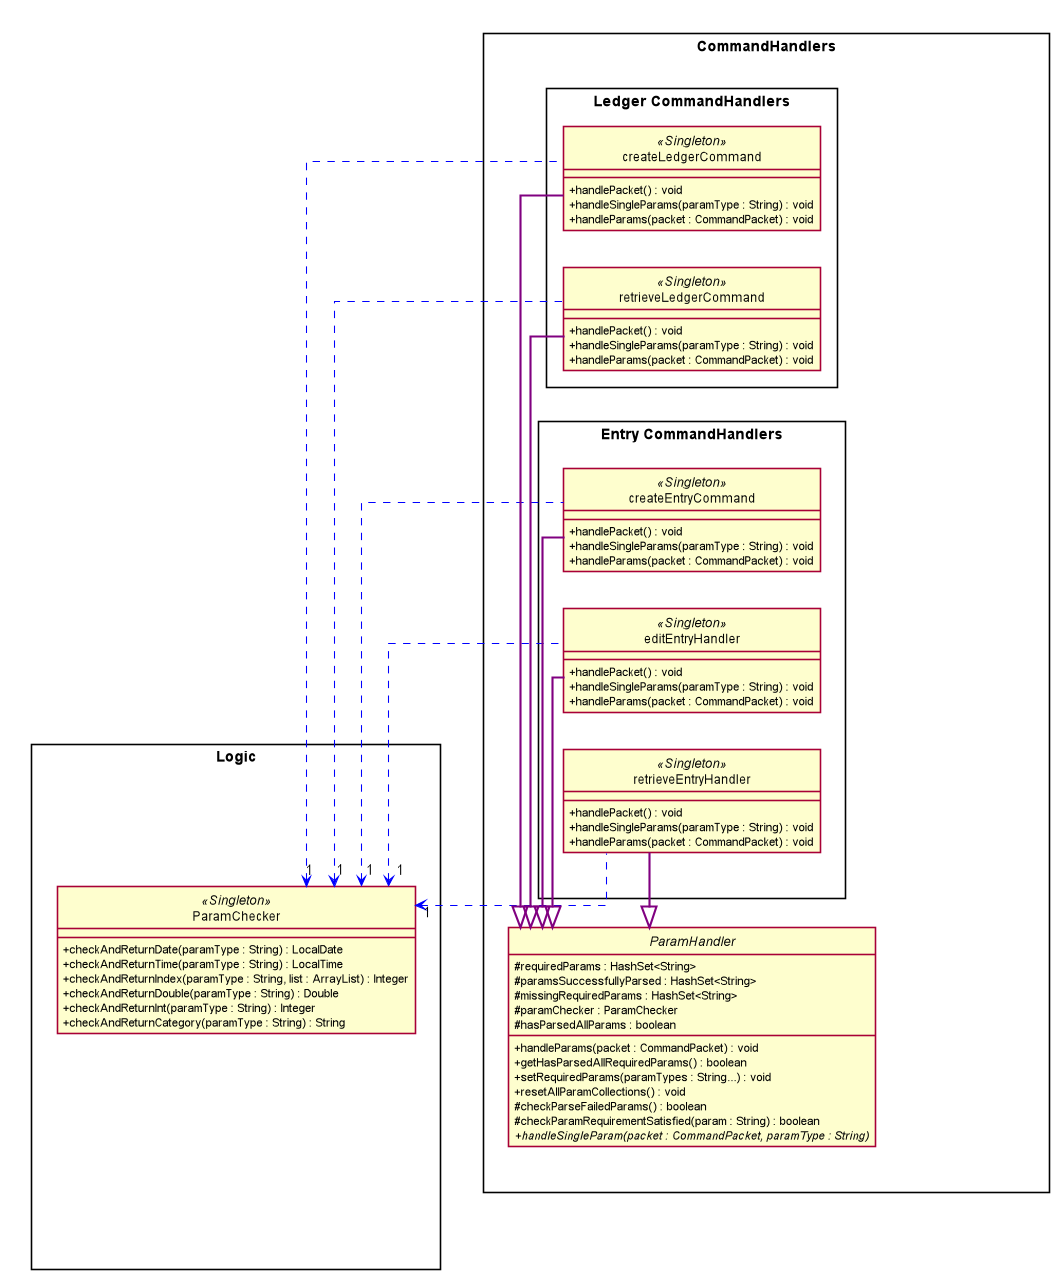

The diagram above was rendered by PlantUML. Its source (embedded in the PNG):
@startuml
left to right direction
hide circle
scale 1094 width
skinparam classAttributeIconSize 0
skinparam BoxPadding 20
skinparam shadowing false
skinparam linetype ortho
skinparam package<<Layout>> {
  borderColor Transparent
  backgroundColor Transparent
  fontColor Transparent
  stereotypeFontColor Transparent
}

rectangle Logic {

    package p1 <<Layout>> {
    }

    package p2 <<Layout>> {
    }

    package p3 <<Layout>> {
    }


    class ParamChecker <<Singleton>>{
        + checkAndReturnDate(paramType : String) : LocalDate
        + checkAndReturnTime(paramType : String) : LocalTime
        + checkAndReturnIndex(paramType : String, list : ArrayList) : Integer
        + checkAndReturnDouble(paramType : String) : Double
        + checkAndReturnInt(paramType : String) : Integer
        + checkAndReturnCategory(paramType : String) : String
    }


    p1 -[hidden] p2
    p2 -[hidden] p3
    p2 -[hidden] ParamChecker
}

rectangle "CommandHandlers"    {
    abstract class ParamHandler {
        # requiredParams : HashSet<String>
        # paramsSuccessfullyParsed : HashSet<String>
        # missingRequiredParams : HashSet<String>
        # paramChecker : ParamChecker
        # hasParsedAllParams : boolean
        + handleParams(packet : CommandPacket) : void
        + getHasParsedAllRequiredParams() : boolean
        + setRequiredParams(paramTypes : String...) : void
        + resetAllParamCollections() : void
        # checkParseFailedParams() : boolean
        # checkParamRequirementSatisfied(param : String) : boolean
        + {abstract} handleSingleParam(packet : CommandPacket, paramType : String)
    }

    rectangle "Ledger CommandHandlers"    {
        class createLedgerCommand <<Singleton>>{
            + handlePacket() : void
            + handleSingleParams(paramType : String) : void
            + handleParams(packet : CommandPacket) : void
        }
        class retrieveLedgerCommand <<Singleton>>{
            + handlePacket() : void
            + handleSingleParams(paramType : String) : void
            + handleParams(packet : CommandPacket) : void
        }
    }

    package p4 <<Layout>> {
    }

    rectangle "Entry CommandHandlers"    {
        class createEntryCommand <<Singleton>>{
            + handlePacket() : void
            + handleSingleParams(paramType : String) : void
            + handleParams(packet : CommandPacket) : void
        }
        class editEntryHandler <<Singleton>>{
            + handlePacket() : void
            + handleSingleParams(paramType : String) : void
            + handleParams(packet : CommandPacket) : void
        }
        class retrieveEntryHandler <<Singleton>>{
            + handlePacket() : void
            + handleSingleParams(paramType : String) : void
            + handleParams(packet : CommandPacket) : void
        }
    }

    "Entry CommandHandlers"    -[hidden]- p4
    ParamChecker -[hidden]- ParamHandler
}

"CommandHandlers"    -[hidden]down- Logic

ParamChecker "1" <.[norank]. createLedgerCommand #line:blue;text:black
ParamChecker "1" <.[norank]. retrieveLedgerCommand #line:blue;text:black
ParamChecker "1" <.[norank]. createEntryCommand #line:blue;text:black
ParamChecker "1" <.[norank]. editEntryHandler #line:blue;text:black
ParamChecker "1" <.[norank]. retrieveEntryHandler #line:blue;text:black
ParamHandler <|-[norank]- createLedgerCommand #line:purple;line.bold;text:red
ParamHandler <|-[norank]- retrieveLedgerCommand #line:purple;line.bold;text:red
ParamHandler <|-[norank]- createEntryCommand #line:purple;line.bold;text:red
ParamHandler <|-[norank]- retrieveEntryHandler #line:purple;line.bold;text:red
ParamHandler <|-[norank]- editEntryHandler #line:purple;line.bold;text:red



@enduml